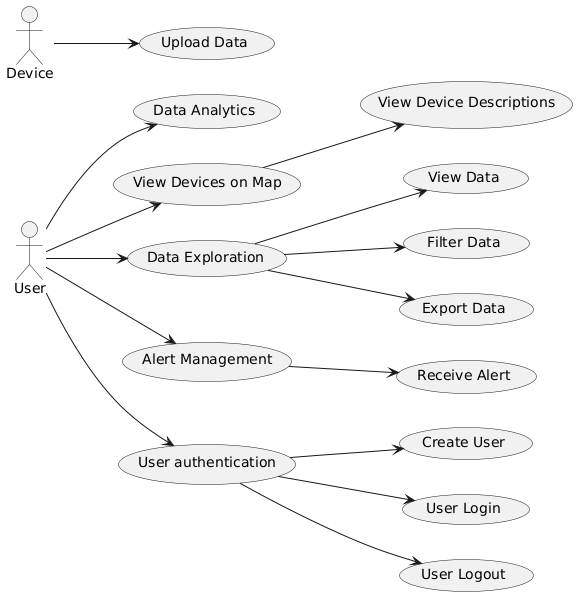

The diagram above was rendered by PlantUML. Its source (embedded in the PNG):
@startuml
left to right direction
actor User
actor Device

usecase "Upload Data" as HWUC1

usecase "Data Analytics" as UC1

usecase "View Devices on Map" as UC2
usecase "View Device Descriptions" as UC2a

usecase "Data Exploration" as UC3
usecase "View Data" as UC3a
usecase "Filter Data" as UC3b
usecase "Export Data" as UC3c

usecase "Alert Management" as UC4
usecase "Receive Alert" as UC4a

usecase "User authentication" as UC5
usecase "Create User" as UC5a
usecase "User Login" as UC5b
usecase "User Logout" as UC5c

Device --> HWUC1

User --> UC1
User --> UC2
User --> UC4
User --> UC3
User --> UC5
 
UC2 --> UC2a

UC3 --> UC3a 
UC3 --> UC3b 
UC3 --> UC3c

UC4 --> UC4a 

UC5 --> UC5a 
UC5 --> UC5b 
UC5 --> UC5c
@enduml